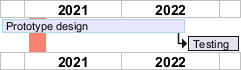

The diagram above was rendered by PlantUML. Its source (embedded in the PNG):
@startgantt
projectscale yearly
Project starts the 1st of october 2020
[Prototype design] as [TASK1] requires 700 days
[TASK1] is colored in Lavender/LightBlue
[Testing] requires 200 days
[TASK1]->[Testing]

2021-01-18 to 2021-03-22 are colored in salmon 
@endgantt